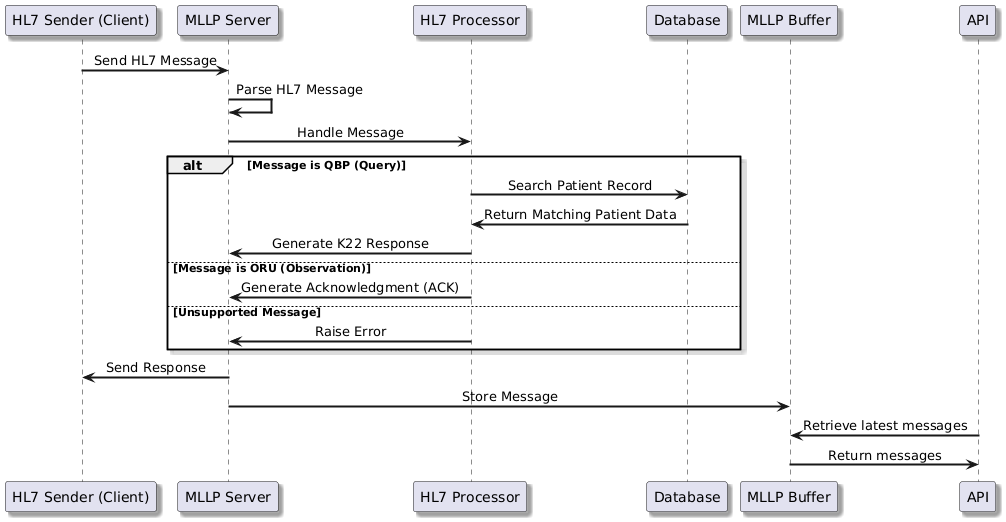

The diagram above was rendered by PlantUML. Its source (embedded in the PNG):
@startuml
skinparam componentStyle uml2
skinparam defaultFontName Arial
skinparam defaultTextAlignment center
skinparam shadowing true
skinparam arrowThickness 2
skinparam componentBorderColor Black
skinparam queueBackgroundColor LightGray

participant "HL7 Sender (Client)" as Sender
participant "MLLP Server" as Server
participant "HL7 Processor" as Processor
participant "Database" as DB
participant "MLLP Buffer" as Buffer
participant "API" as API

Sender -> Server: Send HL7 Message
Server -> Server: Parse HL7 Message
Server -> Processor: Handle Message

alt Message is QBP (Query)
    Processor -> DB: Search Patient Record
    DB -> Processor: Return Matching Patient Data
    Processor -> Server: Generate K22 Response
else Message is ORU (Observation)
    Processor -> Server: Generate Acknowledgment (ACK)
else Unsupported Message
    Processor -> Server: Raise Error
end

Server -> Sender: Send Response
Server -> Buffer: Store Message
API -> Buffer: Retrieve latest messages
Buffer -> API: Return messages
@enduml